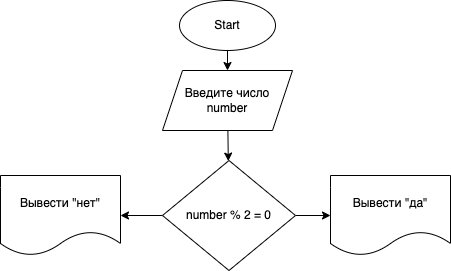

The diagram above was exported from draw.io. Its source (the exported page's mxGraphModel, read from the mxfile embedded in the PNG):
<mxGraphModel dx="1208" dy="570" grid="1" gridSize="10" guides="1" tooltips="1" connect="1" arrows="1" fold="1" page="1" pageScale="1" pageWidth="827" pageHeight="1169" math="0" shadow="0">
  <root>
    <mxCell id="0" />
    <mxCell id="1" parent="0" />
    <mxCell id="2" value="" style="edgeStyle=none;html=1;" edge="1" parent="1" source="3" target="5">
      <mxGeometry relative="1" as="geometry" />
    </mxCell>
    <mxCell id="3" value="Start" style="ellipse;whiteSpace=wrap;html=1;fillColor=default;strokeColor=default;sketch=0;noLabel=0;" vertex="1" parent="1">
      <mxGeometry x="149" y="30" width="96" height="50" as="geometry" />
    </mxCell>
    <mxCell id="15" value="" style="edgeStyle=none;html=1;" edge="1" parent="1" source="5" target="12">
      <mxGeometry relative="1" as="geometry" />
    </mxCell>
    <mxCell id="5" value="Введите число number" style="shape=parallelogram;perimeter=parallelogramPerimeter;whiteSpace=wrap;html=1;fixedSize=1;sketch=0;strokeColor=default;fillColor=default;" vertex="1" parent="1">
      <mxGeometry x="132" y="100" width="130" height="60" as="geometry" />
    </mxCell>
    <mxCell id="17" value="" style="edgeStyle=none;html=1;" edge="1" parent="1" source="12" target="16">
      <mxGeometry relative="1" as="geometry" />
    </mxCell>
    <mxCell id="19" value="" style="edgeStyle=none;html=1;" edge="1" parent="1" source="12" target="18">
      <mxGeometry relative="1" as="geometry" />
    </mxCell>
    <mxCell id="12" value="number % 2 = 0" style="rhombus;whiteSpace=wrap;html=1;sketch=0;" vertex="1" parent="1">
      <mxGeometry x="132" y="190" width="133" height="110" as="geometry" />
    </mxCell>
    <mxCell id="16" value="Вывести &quot;да&quot;" style="shape=document;whiteSpace=wrap;html=1;boundedLbl=1;sketch=0;" vertex="1" parent="1">
      <mxGeometry x="300" y="205" width="120" height="80" as="geometry" />
    </mxCell>
    <mxCell id="18" value="Вывести &quot;нет&quot;" style="shape=document;whiteSpace=wrap;html=1;boundedLbl=1;sketch=0;" vertex="1" parent="1">
      <mxGeometry x="-30" y="205" width="120" height="80" as="geometry" />
    </mxCell>
  </root>
</mxGraphModel>